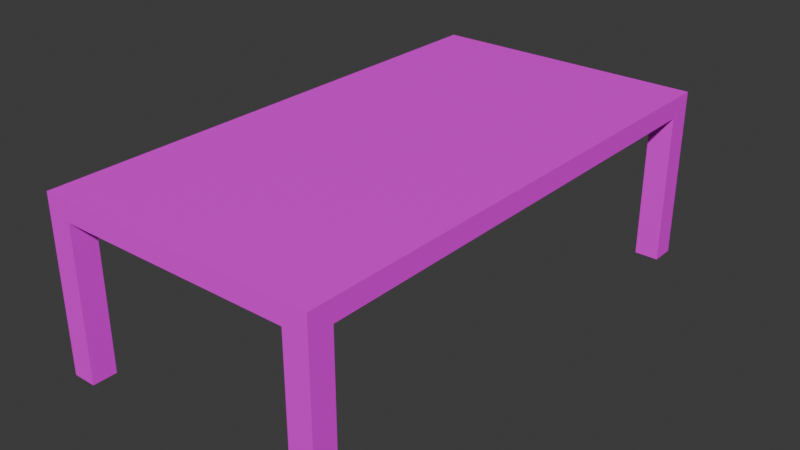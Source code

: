 # Source: table.blend  (saved by Blender 4.3.34; exported with 4.5.12 LTS)
import bpy
from mathutils import Matrix  # noqa: F401  (used for matrix-valued properties, if any)

bpy.ops.wm.read_factory_settings(use_empty=True)
scene = bpy.context.scene
scene.name = 'Scene'

# ---- collections
col_collection = bpy.data.collections.new('Collection'); scene.collection.children.link(col_collection)

# ---- images (referenced by path relative to the original .blend; pixels are not part of the script)
import os
ASSET_DIR = os.environ.get("B2B_ASSET_DIR", "")  # directory of the original .blend (textures are referenced by path, not embedded)
HERE = os.path.dirname(os.path.abspath(__file__))  # packed textures are extracted next to this script under _unpacked/

def load_image(name, relpath, width, height, colorspace="sRGB"):
    """Load a texture the original file referenced (path relative to the .blend, or extracted next to this script)."""
    p = next((c for c in (os.path.join(HERE, relpath), os.path.join(ASSET_DIR, relpath)) if relpath and os.path.exists(c)), "")
    if p:
        img = bpy.data.images.load(p, check_existing=True)
        img.name = name
    else:  # same state as the original file: an image datablock whose file is absent (Cycles renders it pink)
        img = bpy.data.images.new(name, width, height)
        img.source = "FILE"
        img.filepath = "//" + (relpath or name)
    img.colorspace_settings.name = colorspace
    return img
img_pallette_png = load_image('pallette.png', 'pallette.png', 1024, 1024, 'sRGB')

# ---- materials (node trees are filled in below, after node groups)
mat_material = bpy.data.materials.new('Material')
mat_material.alpha_threshold = 0.0
mat_material.roughness = 0.5
mat_material.line_color = (0.0, 0.0, 0.0, 1.0)

# ---- material node trees
mat_material.use_nodes = True; mat_material.node_tree.nodes.clear()
_N = mat_material.node_tree.nodes; _L = mat_material.node_tree.links
n0 = _N.new('ShaderNodeOutputMaterial'); n0.name = 'Material Output'; n0.location = (300, 300)
n1 = _N.new('ShaderNodeBsdfPrincipled'); n1.name = 'Principled BSDF'; n1.location = (10, 300)
n1.inputs[3].default_value = 1.45
n2 = _N.new('ShaderNodeTexImage'); n2.name = 'Image Texture'; n2.location = (-280, 280)
n2.image = img_pallette_png
_L.new(n1.outputs[0], n0.inputs[0])
_L.new(n2.outputs[0], n1.inputs[0])
n0.is_active_output = True

# ---- world
world_world = bpy.data.worlds.new('World'); scene.world = world_world
world_world.use_nodes = True; world_world.node_tree.nodes.clear()
_N = world_world.node_tree.nodes; _L = world_world.node_tree.links
n0 = _N.new('ShaderNodeOutputWorld'); n0.name = 'World Output'; n0.location = (300, 300)
n1 = _N.new('ShaderNodeBackground'); n1.name = 'Background'; n1.location = (10, 300)
n1.inputs[0].default_value = (0.05088, 0.05088, 0.05088, 1.0)
_L.new(n1.outputs[0], n0.inputs[0])
n0.is_active_output = True
world_world.color = (0.05088, 0.05088, 0.05088)
world_world.sun_shadow_jitter_overblur = 0.0

# ---- meshes
me_cube = bpy.data.meshes.new('Cube')
me_cube.from_pydata([(0.7, -1.18, -0.64), (0.7, -1.18, -0.76), (0.7, -1.3, -0.64), (0.7, -1.3, -0.76), (0.58, -1.18, -0.64), (0.58, -1.18, -0.76), (0.58, -1.3, -0.64), (0.58, -1.3, -0.76), (0.7, -1.18, 0.1), (0.7, -1.3, 0.1), (0.58, -1.18, 0.1), (0.58, -1.3, 0.1), (0.7, 0.0, 0.1), (0.58, 0.0, 0.1), (0.0, -1.18, 0.1), (0.0, -1.3, 0.1), (0.0, 0.0, 0.1), (0.7, -1.18, 0.0), (0.58, -1.18, 0.0), (0.58, -1.3, 0.0), (0.7, 0.0, 0.0), (0.58, 0.0, 0.0), (0.0, -1.18, 0.0), (0.0, -1.3, 0.0), (0.0, 0.0, 0.0), (0.7, -1.3, 7.451e-09), (-0.7, -1.18, -0.64), (-0.7, -1.18, -0.76), (-0.7, -1.3, -0.64), (-0.7, -1.3, -0.76), (-0.58, -1.18, -0.64), (-0.58, -1.18, -0.76), (-0.58, -1.3, -0.64), (-0.58, -1.3, -0.76), (-0.7, -1.18, 0.1), (-0.7, -1.3, 0.1), (-0.58, -1.18, 0.1), (-0.58, -1.3, 0.1), (-0.7, 0.0, 0.1), (-0.58, 0.0, 0.1), (-0.7, -1.18, 0.0), (-0.58, -1.18, 0.0), (-0.58, -1.3, 0.0), (-0.7, 0.0, 0.0), (-0.58, 0.0, 0.0), (-0.7, -1.3, 7.451e-09), (0.7, 1.18, -0.64), (0.7, 1.18, -0.76), (0.7, 1.3, -0.64), (0.7, 1.3, -0.76), (0.58, 1.18, -0.64), (0.58, 1.18, -0.76), (0.58, 1.3, -0.64), (0.58, 1.3, -0.76), (0.7, 1.18, 0.1), (0.7, 1.3, 0.1), (0.58, 1.18, 0.1), (0.58, 1.3, 0.1), (0.0, 1.18, 0.1), (0.0, 1.3, 0.1), (0.7, 1.18, 0.0), (0.58, 1.18, 0.0), (0.58, 1.3, 0.0), (0.0, 1.18, 0.0), (0.0, 1.3, 0.0), (0.7, 1.3, 7.451e-09), (-0.7, 1.18, -0.64), (-0.7, 1.18, -0.76), (-0.7, 1.3, -0.64), (-0.7, 1.3, -0.76), (-0.58, 1.18, -0.64), (-0.58, 1.18, -0.76), (-0.58, 1.3, -0.64), (-0.58, 1.3, -0.76), (-0.7, 1.18, 0.1), (-0.7, 1.3, 0.1), (-0.58, 1.18, 0.1), (-0.58, 1.3, 0.1), (-0.7, 1.18, 0.0), (-0.58, 1.18, 0.0), (-0.58, 1.3, 0.0), (-0.7, 1.3, 7.451e-09)], [], [(3, 2, 6, 7), (7, 6, 4, 5), (5, 1, 3, 7), (1, 0, 2, 3), (5, 4, 0, 1), (8, 10, 11, 9), (11, 10, 14, 15), (10, 8, 12, 13), (10, 13, 16, 14), (17, 18, 21, 20), (18, 19, 23, 22), (21, 18, 22, 24), (11, 19, 18, 10), (9, 25, 17, 8), (9, 11, 19, 25), (6, 19, 18, 4), (2, 0, 17, 25), (2, 25, 19, 6), (0, 4, 18, 17), (15, 23, 19, 11), (8, 17, 20, 12), (29, 33, 32, 28), (33, 31, 30, 32), (31, 33, 29, 27), (27, 29, 28, 26), (31, 27, 26, 30), (34, 35, 37, 36), (37, 15, 14, 36), (36, 39, 38, 34), (36, 14, 16, 39), (40, 43, 44, 41), (41, 22, 23, 42), (44, 24, 22, 41), (37, 36, 41, 42), (35, 34, 40, 45), (35, 45, 42, 37), (32, 30, 41, 42), (28, 45, 40, 26), (28, 32, 42, 45), (26, 40, 41, 30), (15, 37, 42, 23), (34, 38, 43, 40), (49, 53, 52, 48), (53, 51, 50, 52), (51, 53, 49, 47), (47, 49, 48, 46), (51, 47, 46, 50), (54, 55, 57, 56), (57, 59, 58, 56), (56, 13, 12, 54), (56, 58, 16, 13), (60, 20, 21, 61), (61, 63, 64, 62), (21, 24, 63, 61), (57, 56, 61, 62), (55, 54, 60, 65), (55, 65, 62, 57), (52, 50, 61, 62), (48, 65, 60, 46), (48, 52, 62, 65), (46, 60, 61, 50), (59, 57, 62, 64), (54, 12, 20, 60), (69, 68, 72, 73), (73, 72, 70, 71), (71, 67, 69, 73), (67, 66, 68, 69), (71, 70, 66, 67), (74, 76, 77, 75), (77, 76, 58, 59), (76, 74, 38, 39), (76, 39, 16, 58), (78, 79, 44, 43), (79, 80, 64, 63), (44, 79, 63, 24), (77, 80, 79, 76), (75, 81, 78, 74), (75, 77, 80, 81), (72, 80, 79, 70), (68, 66, 78, 81), (68, 81, 80, 72), (66, 70, 79, 78), (59, 64, 80, 77), (74, 78, 43, 38)])
_uv = me_cube.uv_layers.new(name='UVMap')
_uv.uv.foreach_set('vector', [0.7823, 0.9033, 0.7823, 0.9033, 0.7823, 0.9033, 0.7823, 0.9033, 0.7823, 0.9033, 0.7823, 0.9033, 0.7823, 0.9033, 0.7823, 0.9033, 0.7823, 0.9033, 0.7823, 0.9033, 0.7823, 0.9033, 0.7823, 0.9033, 0.7823, 0.9033, 0.7823, 0.9033, 0.7823, 0.9033, 0.7823, 0.9033, 0.7823, 0.9033, 0.7823, 0.9033, 0.7823, 0.9033, 0.7823, 0.9033, 0.7823, 0.9033, 0.7823, 0.9033, 0.7823, 0.9033, 0.7823, 0.9033, 0.7823, 0.9033, 0.7823, 0.9033, 0.7823, 0.9033, 0.7823, 0.9033, 0.7823, 0.9033, 0.7823, 0.9033, 0.7823, 0.9033, 0.7823, 0.9033, 0.7823, 0.9033, 0.7823, 0.9033, 0.7823, 0.9033, 0.7823, 0.9033, 0.7823, 0.9033, 0.7823, 0.9033, 0.7823, 0.9033, 0.7823, 0.9033, 0.7823, 0.9033, 0.7823, 0.9033, 0.7823, 0.9033, 0.7823, 0.9033, 0.7823, 0.9033, 0.7823, 0.9033, 0.7823, 0.9033, 0.7823, 0.9033, 0.7823, 0.9033, 0.7823, 0.9033, 0.7823, 0.9033, 0.7823, 0.9033, 0.7823, 0.9033, 0.7823, 0.9033, 0.7823, 0.9033, 0.7823, 0.9033, 0.7823, 0.9033, 0.7823, 0.9033, 0.7823, 0.9033, 0.7823, 0.9033, 0.7823, 0.9033, 0.7823, 0.9033, 0.7823, 0.9033, 0.7823, 0.9033, 0.7823, 0.9033, 0.7823, 0.9033, 0.7823, 0.9033, 0.7823, 0.9033, 0.7823, 0.9033, 0.7823, 0.9033, 0.7823, 0.9033, 0.7823, 0.9033, 0.7823, 0.9033, 0.7823, 0.9033, 0.7823, 0.9033, 0.7823, 0.9033, 0.7823, 0.9033, 0.7823, 0.9033, 0.7823, 0.9033, 0.7823, 0.9033, 0.7823, 0.9033, 0.7823, 0.9033, 0.7823, 0.9033, 0.7823, 0.9033, 0.7823, 0.9033, 0.7823, 0.9033, 0.7823, 0.9033, 0.7823, 0.9033, 0.7823, 0.9033, 0.7823, 0.9033, 0.7823, 0.9033, 0.7823, 0.9033, 0.7823, 0.9033, 0.7823, 0.9033, 0.7823, 0.9033, 0.7823, 0.9033, 0.7823, 0.9033, 0.7823, 0.9033, 0.7823, 0.9033, 0.7823, 0.9033, 0.7823, 0.9033, 0.7823, 0.9033, 0.7823, 0.9033, 0.7823, 0.9033, 0.7823, 0.9033, 0.7823, 0.9033, 0.7823, 0.9033, 0.7823, 0.9033, 0.7823, 0.9033, 0.7823, 0.9033, 0.7823, 0.9033, 0.7823, 0.9033, 0.7823, 0.9033, 0.7823, 0.9033, 0.7823, 0.9033, 0.7823, 0.9033, 0.7823, 0.9033, 0.7823, 0.9033, 0.7823, 0.9033, 0.7823, 0.9033, 0.7823, 0.9033, 0.7823, 0.9033, 0.7823, 0.9033, 0.7823, 0.9033, 0.7823, 0.9033, 0.7823, 0.9033, 0.7823, 0.9033, 0.7823, 0.9033, 0.7823, 0.9033, 0.7823, 0.9033, 0.7823, 0.9033, 0.7823, 0.9033, 0.7823, 0.9033, 0.7823, 0.9033, 0.7823, 0.9033, 0.7823, 0.9033, 0.7823, 0.9033, 0.7823, 0.9033, 0.7823, 0.9033, 0.7823, 0.9033, 0.7823, 0.9033, 0.7823, 0.9033, 0.7823, 0.9033, 0.7823, 0.9033, 0.7823, 0.9033, 0.7823, 0.9033, 0.7823, 0.9033, 0.7823, 0.9033, 0.7823, 0.9033, 0.7823, 0.9033, 0.7823, 0.9033, 0.7823, 0.9033, 0.7823, 0.9033, 0.7823, 0.9033, 0.7823, 0.9033, 0.7823, 0.9033, 0.7823, 0.9033, 0.7823, 0.9033, 0.7823, 0.9033, 0.7823, 0.9033, 0.7823, 0.9033, 0.7823, 0.9033, 0.7823, 0.9033, 0.7823, 0.9033, 0.7823, 0.9033, 0.7823, 0.9033, 0.7823, 0.9033, 0.7823, 0.9033, 0.7823, 0.9033, 0.7823, 0.9033, 0.7823, 0.9033, 0.7823, 0.9033, 0.7823, 0.9033, 0.7823, 0.9033, 0.7823, 0.9033, 0.7823, 0.9033, 0.7823, 0.9033, 0.7823, 0.9033, 0.7823, 0.9033, 0.7823, 0.9033, 0.7823, 0.9033, 0.7823, 0.9033, 0.7823, 0.9033, 0.7823, 0.9033, 0.7823, 0.9033, 0.7823, 0.9033, 0.7823, 0.9033, 0.7823, 0.9033, 0.7823, 0.9033, 0.7823, 0.9033, 0.7823, 0.9033, 0.7823, 0.9033, 0.7823, 0.9033, 0.7823, 0.9033, 0.7823, 0.9033, 0.7823, 0.9033, 0.7823, 0.9033, 0.7823, 0.9033, 0.7823, 0.9033, 0.7823, 0.9033, 0.7823, 0.9033, 0.7823, 0.9033, 0.7823, 0.9033, 0.7823, 0.9033, 0.7823, 0.9033, 0.7823, 0.9033, 0.7823, 0.9033, 0.7823, 0.9033, 0.7823, 0.9033, 0.7823, 0.9033, 0.7823, 0.9033, 0.7823, 0.9033, 0.7823, 0.9033, 0.7823, 0.9033, 0.7823, 0.9033, 0.7823, 0.9033, 0.7823, 0.9033, 0.7823, 0.9033, 0.7823, 0.9033, 0.7823, 0.9033, 0.7823, 0.9033, 0.7823, 0.9033, 0.7823, 0.9033, 0.7823, 0.9033, 0.7823, 0.9033, 0.7823, 0.9033, 0.7823, 0.9033, 0.7823, 0.9033, 0.7823, 0.9033, 0.7823, 0.9033, 0.7823, 0.9033, 0.7823, 0.9033, 0.7823, 0.9033, 0.7823, 0.9033, 0.7823, 0.9033, 0.7823, 0.9033, 0.7823, 0.9033, 0.7823, 0.9033, 0.7823, 0.9033, 0.7823, 0.9033, 0.7823, 0.9033, 0.7823, 0.9033, 0.7823, 0.9033, 0.7823, 0.9033, 0.7823, 0.9033, 0.7823, 0.9033, 0.7823, 0.9033, 0.7823, 0.9033, 0.7823, 0.9033, 0.7823, 0.9033, 0.7823, 0.9033, 0.7823, 0.9033, 0.7823, 0.9033, 0.7823, 0.9033, 0.7823, 0.9033, 0.7823, 0.9033, 0.7823, 0.9033, 0.7823, 0.9033, 0.7823, 0.9033, 0.7823, 0.9033, 0.7823, 0.9033, 0.7823, 0.9033, 0.7823, 0.9033, 0.7823, 0.9033, 0.7823, 0.9033, 0.7823, 0.9033, 0.7823, 0.9033, 0.7823, 0.9033, 0.7823, 0.9033, 0.7823, 0.9033, 0.7823, 0.9033, 0.7823, 0.9033, 0.7823, 0.9033, 0.7823, 0.9033, 0.7823, 0.9033, 0.7823, 0.9033, 0.7823, 0.9033, 0.7823, 0.9033, 0.7823, 0.9033, 0.7823, 0.9033, 0.7823, 0.9033, 0.7823, 0.9033, 0.7823, 0.9033, 0.7823, 0.9033, 0.7823, 0.9033, 0.7823, 0.9033, 0.7823, 0.9033, 0.7823, 0.9033, 0.7823, 0.9033, 0.7823, 0.9033, 0.7823, 0.9033, 0.7823, 0.9033, 0.7823, 0.9033, 0.7823, 0.9033, 0.7823, 0.9033, 0.7823, 0.9033, 0.7823, 0.9033, 0.7823, 0.9033, 0.7823, 0.9033, 0.7823, 0.9033, 0.7823, 0.9033, 0.7823, 0.9033, 0.7823, 0.9033, 0.7823, 0.9033, 0.7823, 0.9033, 0.7823, 0.9033, 0.7823, 0.9033, 0.7823, 0.9033, 0.7823, 0.9033, 0.7823, 0.9033, 0.7823, 0.9033, 0.7823, 0.9033, 0.7823, 0.9033, 0.7823, 0.9033, 0.7823, 0.9033, 0.7823, 0.9033, 0.7823, 0.9033, 0.7823, 0.9033, 0.7823, 0.9033, 0.7823, 0.9033, 0.7823, 0.9033, 0.7823, 0.9033, 0.7823, 0.9033, 0.7823, 0.9033, 0.7823, 0.9033, 0.7823, 0.9033, 0.7823, 0.9033, 0.7823, 0.9033, 0.7823, 0.9033, 0.7823, 0.9033, 0.7823, 0.9033, 0.7823, 0.9033, 0.7823, 0.9033, 0.7823, 0.9033, 0.7823, 0.9033, 0.7823, 0.9033])
me_cube.materials.append(mat_material)
me_cube.use_mirror_vertex_groups = False
me_cube.update()

# ---- objects
ob_table_1 = bpy.data.objects.new('table_1', me_cube)

# ---- transforms, parenting, visibility, modifiers, constraints
ob_table_1.location = (-1.307e-18, -0.1004, 1.064)
ob_table_1.scale = (1.4, 1.4, 1.4)
ob_table_1.lock_rotations_4d = False
ob_table_1.empty_display_type = 'ARROWS'
ob_table_1.lineart.crease_threshold = 0.0

# ---- collection membership
col_collection.objects.link(ob_table_1)

# ---- scene / render settings (as saved in the file)
scene.frame_start = 1; scene.frame_end = 250; scene.frame_set(1)
scene.render.engine = 'BLENDER_EEVEE_NEXT'
bpy.context.view_layer.update()

# ---- added for rendering (the .blend has no active camera and no usable light): camera, sun
cam_auto = bpy.data.cameras.new('AutoCamera')
cam_auto.lens = 50.0
cam_auto.sensor_width = 36.0
cam_auto.clip_end = 1000.0
ob_auto_camera = bpy.data.objects.new('AutoCamera', cam_auto)
scene.collection.objects.link(ob_auto_camera)
ob_auto_camera.location = (3.98393, -4.88114, 3.78926)
ob_auto_camera.rotation_euler = (1.09748, -7.21219e-08, 0.694738)
scene.camera = ob_auto_camera
light_auto_sun = bpy.data.lights.new('AutoSun', 'SUN')
light_auto_sun.energy = 3.0
light_auto_sun.angle = 0.0523599
ob_auto_sun = bpy.data.objects.new('AutoSun', light_auto_sun)
scene.collection.objects.link(ob_auto_sun)
ob_auto_sun.rotation_euler = (0.872665, 0.174533, 0.523599)
bpy.context.view_layer.update()
